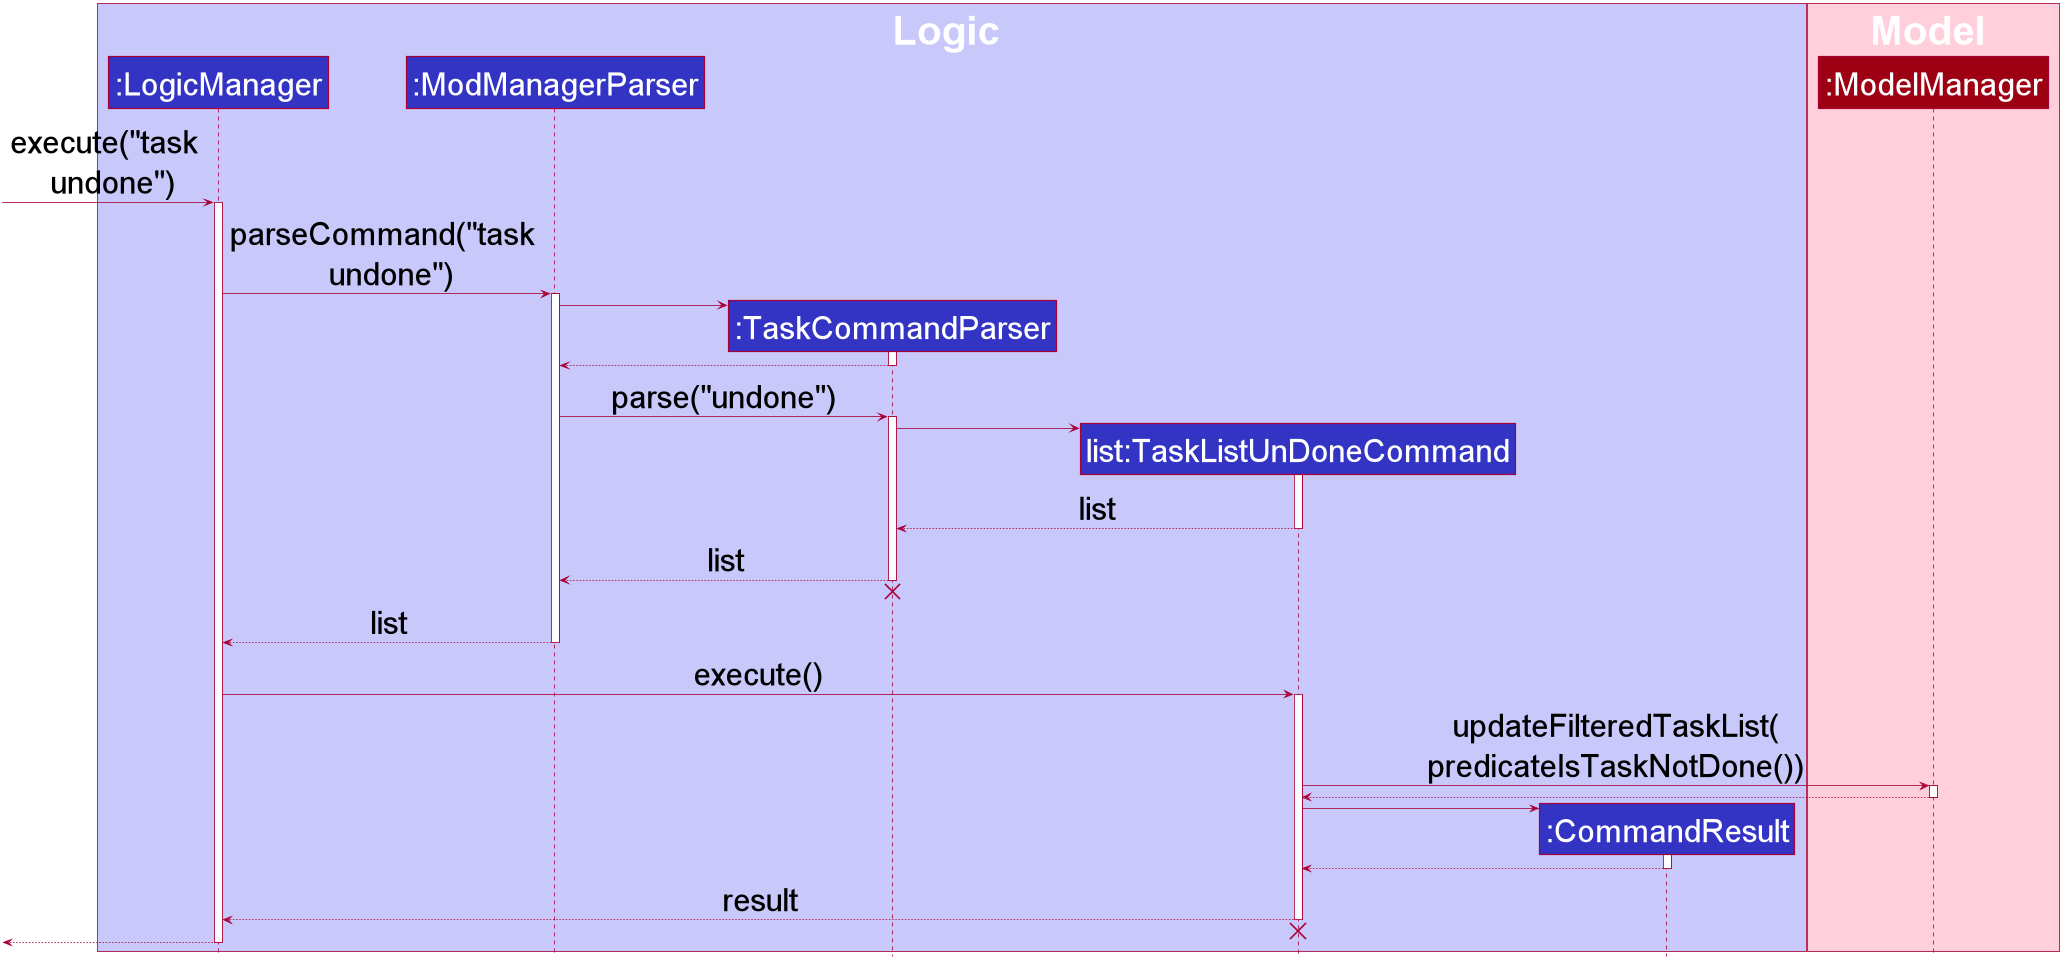

The diagram above was rendered by PlantUML. Its source (embedded in the PNG):
@startuml









skinparam BackgroundColor #FFFFFFF

skinparam Shadowing false

skinparam Class {
    FontColor #FFFFFF
    BorderThickness 1
    BorderColor #FFFFFF
    StereotypeFontColor #FFFFFF
    FontName Arial
}

skinparam Actor {
    BorderColor #000000
    Color #000000
    FontName Arial
}

skinparam Sequence {
    MessageAlign center
    BoxFontSize 50
    BoxPadding 0
    BoxFontColor #FFFFFF
    FontName Arial
}

skinparam Participant {
    FontColor #FFFFFFF
    Padding 20
    FontSize 50
}

skinparam ArrowFontSize 40
skinparam MinClassWidth 50
skinparam ParticipantPadding 10
skinparam Shadowing false
skinparam DefaultTextAlignment center
skinparam packageStyle Rectangle

hide footbox
hide members
hide circle
skinparam ParticipantFontSize 40

box Logic #C8C8FA
participant ":LogicManager" as LogicManager #3333C4
participant ":ModManagerParser" as ModManagerParser #3333C4
participant ":TaskCommandParser" as TaskCommandParser #3333C4
participant "list:TaskListUnDoneCommand" as TaskListUnDoneCommand #3333C4
participant ":CommandResult" as CommandResult #3333C4
end box

box Model #FFCFDC
participant ":ModelManager" as ModelManager #9D0012
end box

[-> LogicManager : execute("task \n undone")
activate LogicManager

LogicManager -> ModManagerParser : parseCommand("task \n undone")
activate ModManagerParser

create TaskCommandParser
ModManagerParser -> TaskCommandParser
activate TaskCommandParser

TaskCommandParser --> ModManagerParser
deactivate TaskCommandParser

ModManagerParser -> TaskCommandParser : parse("undone")
activate TaskCommandParser

create TaskListUnDoneCommand
TaskCommandParser -> TaskListUnDoneCommand
activate TaskListUnDoneCommand

TaskListUnDoneCommand --> TaskCommandParser : list
deactivate TaskListUnDoneCommand

TaskCommandParser --> ModManagerParser : list
deactivate TaskCommandParser
TaskCommandParser -[hidden]-> ModManagerParser
destroy TaskCommandParser

ModManagerParser --> LogicManager : list
deactivate ModManagerParser

LogicManager -> TaskListUnDoneCommand : execute()
activate TaskListUnDoneCommand

TaskListUnDoneCommand -> ModelManager : updateFilteredTaskList(\npredicateIsTaskNotDone())
activate ModelManager

ModelManager --> TaskListUnDoneCommand
deactivate ModelManager

create CommandResult
TaskListUnDoneCommand -> CommandResult
activate CommandResult

CommandResult --> TaskListUnDoneCommand
deactivate CommandResult

TaskListUnDoneCommand --> LogicManager : result
deactivate TaskListUnDoneCommand
TaskListUnDoneCommand -[hidden]-> LogicManager
destroy TaskListUnDoneCommand

[<--LogicManager
deactivate LogicManager
@enduml